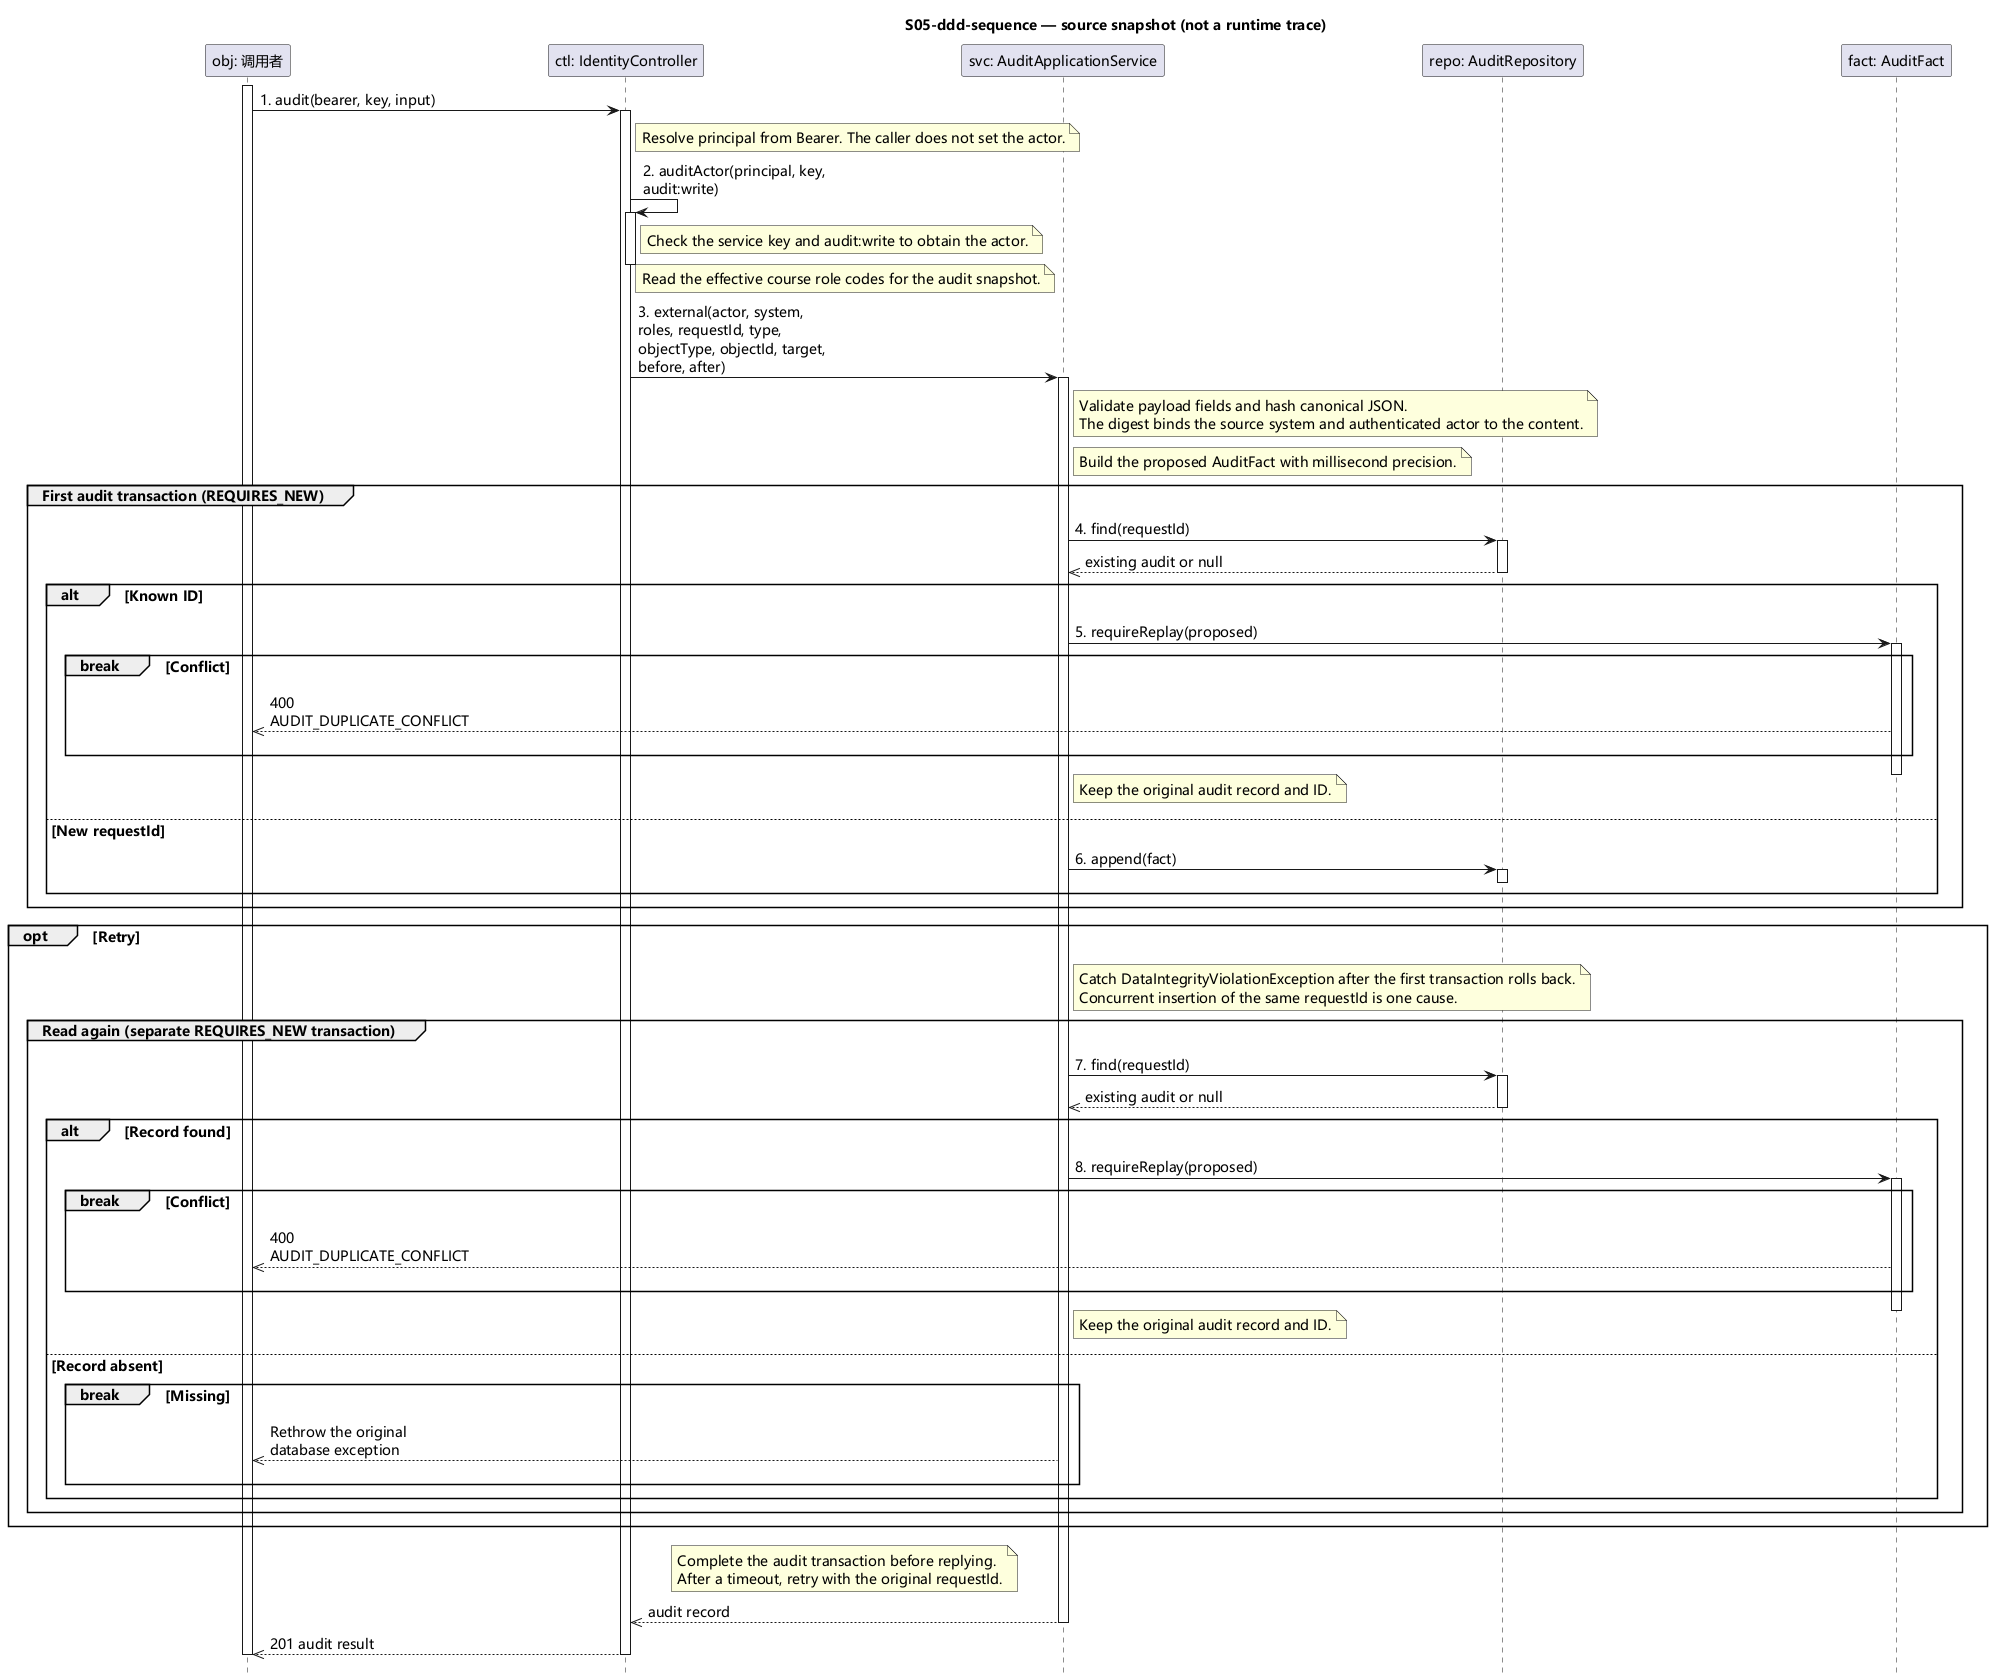

The diagram above was rendered by PlantUML. Its source (embedded in the PNG):
@startuml
!pragma teoz true
hide footbox
skinparam defaultFontName Microsoft YaHei
skinparam defaultFontSize 14
skinparam ParticipantPadding 124
skinparam BoxPadding 12
skinparam sequenceMessageAlign left
skinparam maxMessageSize 200
title S05-ddd-sequence — source snapshot (not a runtime trace)
participant "obj: 调用者" as obj
participant "ctl: IdentityController" as ctl
participant "svc: AuditApplicationService" as svc
participant "repo: AuditRepository" as repo
participant "fact: AuditFact" as fact
activate obj
obj -> ctl: 1. audit(bearer, key, input)
activate ctl
note right of ctl
Resolve principal from Bearer. The caller does not set the actor.
end note
ctl -> ctl: 2. auditActor(principal, key, audit:write)
activate ctl
note right of ctl
Check the service key and audit:write to obtain the actor.
end note
deactivate ctl
note right of ctl
Read the effective course role codes for the audit snapshot.
end note
ctl -> svc: 3. external(actor, system, roles, requestId, type, objectType, objectId, target, before, after)
activate svc
note right of svc
Validate payload fields and hash canonical JSON.
The digest binds the source system and authenticated actor to the content.
end note
note right of svc
Build the proposed AuditFact with millisecond precision.
end note
group First audit transaction (REQUIRES_NEW)
svc -> repo: 4. find(requestId)
activate repo
repo -->> svc: existing audit or null
deactivate repo
alt Known ID
svc -> fact: 5. requireReplay(proposed)
activate fact
break Conflict
fact -->> obj: 400 AUDIT_DUPLICATE_CONFLICT
||16||
end
deactivate fact
note right of svc
Keep the original audit record and ID.
end note
else New requestId
svc -> repo: 6. append(fact)
activate repo
deactivate repo
||16||
end
end
opt Retry
note right of svc
Catch DataIntegrityViolationException after the first transaction rolls back.
Concurrent insertion of the same requestId is one cause.
end note
group Read again (separate REQUIRES_NEW transaction)
svc -> repo: 7. find(requestId)
activate repo
repo -->> svc: existing audit or null
deactivate repo
alt Record found
svc -> fact: 8. requireReplay(proposed)
activate fact
break Conflict
fact -->> obj: 400 AUDIT_DUPLICATE_CONFLICT
||16||
end
deactivate fact
note right of svc
Keep the original audit record and ID.
end note
else Record absent
break Missing
svc -->> obj: Rethrow the original database exception
||16||
end
end
end
end
note over svc,ctl
Complete the audit transaction before replying.
After a timeout, retry with the original requestId.
end note
svc -->> ctl: audit record
deactivate svc
ctl -->> obj: 201 audit result
deactivate ctl
deactivate obj
@enduml